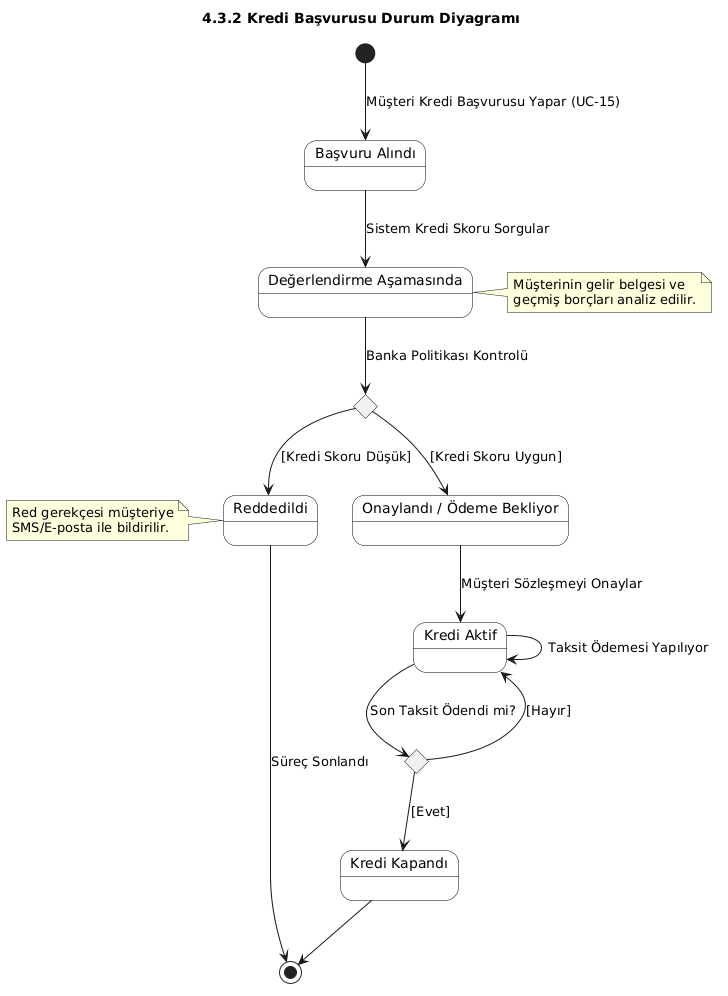

The diagram above was rendered by PlantUML. Its source (embedded in the PNG):
@startuml
title 4.3.2 Kredi Başvurusu Durum Diyagramı

' Stil Ayarları
skinparam shadowing false
skinparam state {
    BackgroundColor White
    BorderColor Black
}

state "Başvuru Alındı" as Basvuru
state "Değerlendirme Aşamasında" as Degerlendirme
state "Karar Karşılaştırma" as Karar <<choice>>
state "Reddedildi" as Reddedildi
state "Onaylandı / Ödeme Bekliyor" as Onaylandi
state "Kredi Aktif" as Aktif
state "Kredi Kapandı" as Kapandi

[*] --> Basvuru : Müşteri Kredi Başvurusu Yapar (UC-15)
Basvuru --> Degerlendirme : Sistem Kredi Skoru Sorgular

Degerlendirme --> Karar : Banka Politikası Kontrolü
Karar --> Reddedildi : [Kredi Skoru Düşük]
Karar --> Onaylandi : [Kredi Skoru Uygun]

Reddedildi --> [*] : Süreç Sonlandı

Onaylandi --> Aktif : Müşteri Sözleşmeyi Onaylar
Aktif --> Aktif : Taksit Ödemesi Yapılıyor

state Taksit_Kontrol <<choice>>
Aktif --> Taksit_Kontrol : Son Taksit Ödendi mi?
Taksit_Kontrol --> Aktif : [Hayır]
Taksit_Kontrol --> Kapandi : [Evet]

Kapandi --> [*]

' Notlar
note right of Degerlendirme : Müşterinin gelir belgesi ve\ngeçmiş borçları analiz edilir.
note left of Reddedildi : Red gerekçesi müşteriye\nSMS/E-posta ile bildirilir.
@enduml